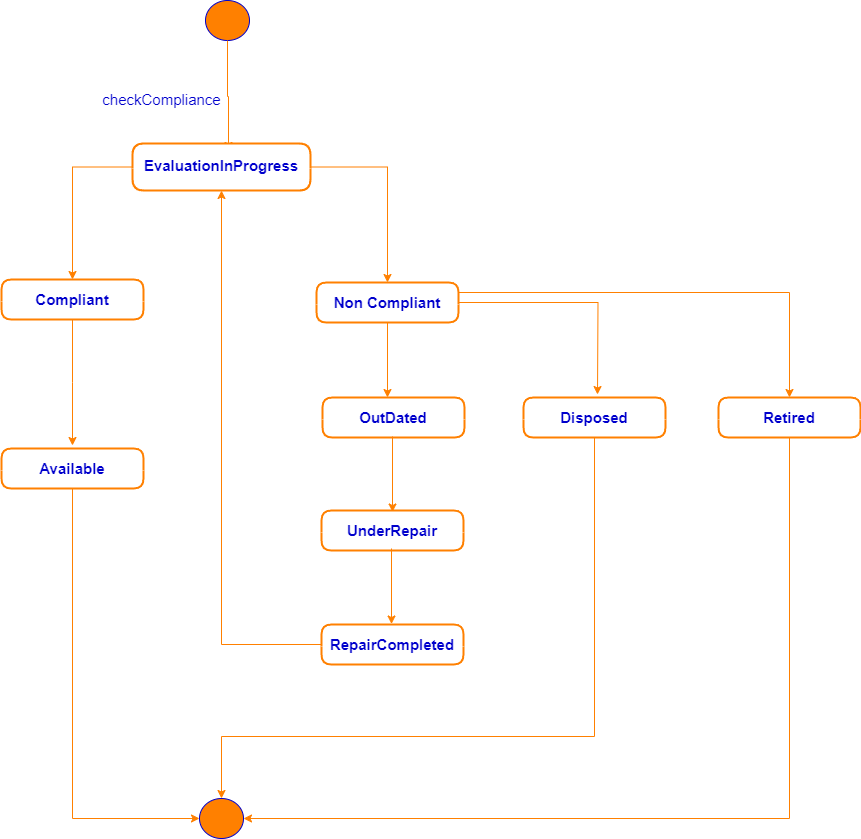

The diagram above was exported from draw.io. Its source (the exported page's mxGraphModel, read from the mxfile embedded in the PNG):
<mxGraphModel dx="1163" dy="738" grid="0" gridSize="10" guides="1" tooltips="1" connect="1" arrows="1" fold="1" page="0" pageScale="1" pageWidth="1700" pageHeight="1100" background="#FFFFFF" math="0" shadow="0">
  <root>
    <mxCell id="0" />
    <mxCell id="1" parent="0" />
    <mxCell id="TVpklxtned31t33m3Vhd-2" value="" style="shape=ellipse;html=1;fillColor=#FF8000;fontSize=18;fontColor=#ffffff;strokeColor=#0000CC;align=center;" parent="1" vertex="1">
      <mxGeometry x="828" y="70" width="44" height="40" as="geometry" />
    </mxCell>
    <mxCell id="TVpklxtned31t33m3Vhd-3" style="edgeStyle=orthogonalEdgeStyle;rounded=0;orthogonalLoop=1;jettySize=auto;html=1;exitX=0.5;exitY=1;exitDx=0;exitDy=0;strokeColor=#FF8000;" parent="1" edge="1">
      <mxGeometry relative="1" as="geometry">
        <mxPoint x="850" y="110" as="sourcePoint" />
        <mxPoint x="851" y="220" as="targetPoint" />
        <Array as="points">
          <mxPoint x="850" y="166" />
          <mxPoint x="851" y="166" />
        </Array>
      </mxGeometry>
    </mxCell>
    <mxCell id="NlI7LHkz7IoPqiD4t-fm-36" style="edgeStyle=orthogonalEdgeStyle;rounded=0;orthogonalLoop=1;jettySize=auto;html=1;entryX=0.5;entryY=0;entryDx=0;entryDy=0;strokeColor=#FF8000;" parent="1" source="TVpklxtned31t33m3Vhd-5" target="TVpklxtned31t33m3Vhd-8" edge="1">
      <mxGeometry relative="1" as="geometry">
        <Array as="points">
          <mxPoint x="695" y="237" />
        </Array>
      </mxGeometry>
    </mxCell>
    <mxCell id="TVpklxtned31t33m3Vhd-5" value="&lt;font style=&quot;font-size: 15px;&quot; color=&quot;#0000cc&quot;&gt;&lt;br&gt;EvaluationInProgress&lt;br&gt;&lt;/font&gt;" style="swimlane;fontStyle=1;align=center;verticalAlign=middle;childLayout=stackLayout;horizontal=1;startSize=25;horizontalStack=0;resizeParent=1;resizeParentMax=0;resizeLast=0;collapsible=0;marginBottom=0;html=1;whiteSpace=wrap;strokeColor=#FF8000;rounded=1;swimlaneFillColor=default;swimlaneLine=0;strokeWidth=2;" parent="1" vertex="1">
      <mxGeometry x="755" y="213" width="178" height="47" as="geometry" />
    </mxCell>
    <mxCell id="NlI7LHkz7IoPqiD4t-fm-51" style="edgeStyle=orthogonalEdgeStyle;rounded=0;orthogonalLoop=1;jettySize=auto;html=1;exitX=0.5;exitY=1;exitDx=0;exitDy=0;strokeColor=#FF8000;" parent="1" source="TVpklxtned31t33m3Vhd-8" edge="1">
      <mxGeometry relative="1" as="geometry">
        <mxPoint x="695" y="515.015625" as="targetPoint" />
      </mxGeometry>
    </mxCell>
    <mxCell id="TVpklxtned31t33m3Vhd-8" value="&lt;font style=&quot;font-size: 15px;&quot; color=&quot;#0000cc&quot;&gt;&lt;br&gt;Compliant&lt;br&gt;&lt;/font&gt;" style="swimlane;fontStyle=1;align=center;verticalAlign=middle;childLayout=stackLayout;horizontal=1;startSize=22;horizontalStack=0;resizeParent=1;resizeParentMax=0;resizeLast=0;collapsible=0;marginBottom=0;html=1;whiteSpace=wrap;strokeColor=#FF8000;rounded=1;swimlaneFillColor=default;swimlaneLine=0;strokeWidth=2;" parent="1" vertex="1">
      <mxGeometry x="624" y="349" width="142" height="40" as="geometry" />
    </mxCell>
    <mxCell id="NlI7LHkz7IoPqiD4t-fm-50" style="edgeStyle=orthogonalEdgeStyle;rounded=0;orthogonalLoop=1;jettySize=auto;html=1;exitX=0.5;exitY=1;exitDx=0;exitDy=0;entryX=0.5;entryY=0;entryDx=0;entryDy=0;fontColor=#FF8000;strokeColor=#FF8000;" parent="1" source="NlI7LHkz7IoPqiD4t-fm-49" target="TVpklxtned31t33m3Vhd-320" edge="1">
      <mxGeometry relative="1" as="geometry">
        <Array as="points">
          <mxPoint x="1217" y="806" />
          <mxPoint x="844" y="806" />
        </Array>
      </mxGeometry>
    </mxCell>
    <mxCell id="TVpklxtned31t33m3Vhd-320" value="" style="shape=ellipse;html=1;fillColor=#FF8000;fontSize=18;fontColor=#ffffff;strokeColor=#0000CC;align=center;" parent="1" vertex="1">
      <mxGeometry x="822" y="868" width="44" height="40" as="geometry" />
    </mxCell>
    <mxCell id="NlI7LHkz7IoPqiD4t-fm-41" style="edgeStyle=orthogonalEdgeStyle;rounded=0;orthogonalLoop=1;jettySize=auto;html=1;exitX=0.5;exitY=1;exitDx=0;exitDy=0;strokeColor=#FF8000;" parent="1" source="NlI7LHkz7IoPqiD4t-fm-4" edge="1">
      <mxGeometry relative="1" as="geometry">
        <mxPoint x="1010" y="467.015625" as="targetPoint" />
      </mxGeometry>
    </mxCell>
    <mxCell id="NlI7LHkz7IoPqiD4t-fm-48" style="edgeStyle=orthogonalEdgeStyle;rounded=0;orthogonalLoop=1;jettySize=auto;html=1;exitX=1;exitY=0.5;exitDx=0;exitDy=0;strokeColor=#FF8000;" parent="1" source="NlI7LHkz7IoPqiD4t-fm-4" edge="1">
      <mxGeometry relative="1" as="geometry">
        <mxPoint x="1220.0078125" y="464.015625" as="targetPoint" />
      </mxGeometry>
    </mxCell>
    <mxCell id="NlI7LHkz7IoPqiD4t-fm-63" style="edgeStyle=orthogonalEdgeStyle;rounded=0;orthogonalLoop=1;jettySize=auto;html=1;exitX=1;exitY=0.25;exitDx=0;exitDy=0;entryX=0.5;entryY=0;entryDx=0;entryDy=0;strokeColor=#FF8000;" parent="1" source="NlI7LHkz7IoPqiD4t-fm-4" target="NlI7LHkz7IoPqiD4t-fm-62" edge="1">
      <mxGeometry relative="1" as="geometry" />
    </mxCell>
    <mxCell id="NlI7LHkz7IoPqiD4t-fm-4" value="&lt;font style=&quot;font-size: 15px;&quot; color=&quot;#0000cc&quot;&gt;&lt;br&gt;Non Compliant&lt;br&gt;&lt;/font&gt;" style="swimlane;fontStyle=1;align=center;verticalAlign=middle;childLayout=stackLayout;horizontal=1;startSize=22;horizontalStack=0;resizeParent=1;resizeParentMax=0;resizeLast=0;collapsible=0;marginBottom=0;html=1;whiteSpace=wrap;strokeColor=#FF8000;rounded=1;swimlaneFillColor=default;swimlaneLine=0;strokeWidth=2;" parent="1" vertex="1">
      <mxGeometry x="939" y="352" width="142" height="40" as="geometry" />
    </mxCell>
    <mxCell id="NlI7LHkz7IoPqiD4t-fm-20" value="&lt;font style=&quot;font-size: 15px;&quot; color=&quot;#0000cc&quot;&gt;&lt;br&gt;OutDated&lt;br&gt;&lt;/font&gt;" style="swimlane;fontStyle=1;align=center;verticalAlign=middle;childLayout=stackLayout;horizontal=1;startSize=22;horizontalStack=0;resizeParent=1;resizeParentMax=0;resizeLast=0;collapsible=0;marginBottom=0;html=1;whiteSpace=wrap;strokeColor=#FF8000;rounded=1;swimlaneFillColor=default;swimlaneLine=0;strokeWidth=2;" parent="1" vertex="1">
      <mxGeometry x="945" y="467" width="142" height="40" as="geometry" />
    </mxCell>
    <mxCell id="NlI7LHkz7IoPqiD4t-fm-37" style="edgeStyle=orthogonalEdgeStyle;rounded=0;orthogonalLoop=1;jettySize=auto;html=1;exitX=1;exitY=0.5;exitDx=0;exitDy=0;entryX=0.5;entryY=0;entryDx=0;entryDy=0;strokeColor=#FF8000;" parent="1" source="TVpklxtned31t33m3Vhd-5" target="NlI7LHkz7IoPqiD4t-fm-4" edge="1">
      <mxGeometry relative="1" as="geometry" />
    </mxCell>
    <mxCell id="NlI7LHkz7IoPqiD4t-fm-45" style="edgeStyle=orthogonalEdgeStyle;rounded=0;orthogonalLoop=1;jettySize=auto;html=1;exitX=0.5;exitY=1;exitDx=0;exitDy=0;entryX=0.5;entryY=1;entryDx=0;entryDy=0;strokeColor=#FF8000;" parent="1" edge="1">
      <mxGeometry relative="1" as="geometry">
        <mxPoint x="1015" y="581.515625" as="targetPoint" />
        <mxPoint x="1015" y="506" as="sourcePoint" />
      </mxGeometry>
    </mxCell>
    <mxCell id="NlI7LHkz7IoPqiD4t-fm-46" value="&lt;font style=&quot;font-size: 15px;&quot; color=&quot;#0000cc&quot;&gt;&lt;br&gt;UnderRepair&lt;br&gt;&lt;/font&gt;" style="swimlane;fontStyle=1;align=center;verticalAlign=middle;childLayout=stackLayout;horizontal=1;startSize=22;horizontalStack=0;resizeParent=1;resizeParentMax=0;resizeLast=0;collapsible=0;marginBottom=0;html=1;whiteSpace=wrap;strokeColor=#FF8000;rounded=1;swimlaneFillColor=default;swimlaneLine=0;strokeWidth=2;" parent="1" vertex="1">
      <mxGeometry x="944" y="580" width="142" height="40" as="geometry" />
    </mxCell>
    <mxCell id="NlI7LHkz7IoPqiD4t-fm-49" value="&lt;font style=&quot;font-size: 15px;&quot; color=&quot;#0000cc&quot;&gt;&lt;br&gt;Disposed&lt;br&gt;&lt;/font&gt;" style="swimlane;fontStyle=1;align=center;verticalAlign=middle;childLayout=stackLayout;horizontal=1;startSize=22;horizontalStack=0;resizeParent=1;resizeParentMax=0;resizeLast=0;collapsible=0;marginBottom=0;html=1;whiteSpace=wrap;strokeColor=#FF8000;rounded=1;swimlaneFillColor=default;swimlaneLine=0;strokeWidth=2;" parent="1" vertex="1">
      <mxGeometry x="1146" y="467" width="142" height="40" as="geometry" />
    </mxCell>
    <mxCell id="NlI7LHkz7IoPqiD4t-fm-60" style="edgeStyle=orthogonalEdgeStyle;rounded=0;orthogonalLoop=1;jettySize=auto;html=1;exitX=0.5;exitY=1;exitDx=0;exitDy=0;entryX=0;entryY=0.5;entryDx=0;entryDy=0;strokeColor=#FF8000;" parent="1" source="NlI7LHkz7IoPqiD4t-fm-52" target="TVpklxtned31t33m3Vhd-320" edge="1">
      <mxGeometry relative="1" as="geometry" />
    </mxCell>
    <mxCell id="NlI7LHkz7IoPqiD4t-fm-52" value="&lt;font style=&quot;font-size: 15px;&quot; color=&quot;#0000cc&quot;&gt;&lt;br&gt;Available&lt;br&gt;&lt;/font&gt;" style="swimlane;fontStyle=1;align=center;verticalAlign=middle;childLayout=stackLayout;horizontal=1;startSize=22;horizontalStack=0;resizeParent=1;resizeParentMax=0;resizeLast=0;collapsible=0;marginBottom=0;html=1;whiteSpace=wrap;strokeColor=#FF8000;rounded=1;swimlaneFillColor=default;swimlaneLine=0;strokeWidth=2;" parent="1" vertex="1">
      <mxGeometry x="624" y="518" width="142" height="40" as="geometry" />
    </mxCell>
    <mxCell id="NlI7LHkz7IoPqiD4t-fm-54" style="edgeStyle=orthogonalEdgeStyle;rounded=0;orthogonalLoop=1;jettySize=auto;html=1;exitX=0.5;exitY=1;exitDx=0;exitDy=0;entryX=0.5;entryY=1;entryDx=0;entryDy=0;strokeColor=#FF8000;" parent="1" edge="1">
      <mxGeometry relative="1" as="geometry">
        <mxPoint x="1014" y="693.515625" as="targetPoint" />
        <mxPoint x="1014" y="618" as="sourcePoint" />
      </mxGeometry>
    </mxCell>
    <mxCell id="NlI7LHkz7IoPqiD4t-fm-57" style="edgeStyle=orthogonalEdgeStyle;rounded=0;orthogonalLoop=1;jettySize=auto;html=1;exitX=0;exitY=0.5;exitDx=0;exitDy=0;entryX=0.5;entryY=1;entryDx=0;entryDy=0;strokeColor=#FF8000;" parent="1" source="NlI7LHkz7IoPqiD4t-fm-56" target="TVpklxtned31t33m3Vhd-5" edge="1">
      <mxGeometry relative="1" as="geometry" />
    </mxCell>
    <mxCell id="NlI7LHkz7IoPqiD4t-fm-56" value="&lt;font style=&quot;font-size: 15px;&quot; color=&quot;#0000cc&quot;&gt;&lt;br&gt;RepairCompleted&lt;br&gt;&lt;/font&gt;" style="swimlane;fontStyle=1;align=center;verticalAlign=middle;childLayout=stackLayout;horizontal=1;startSize=22;horizontalStack=0;resizeParent=1;resizeParentMax=0;resizeLast=0;collapsible=0;marginBottom=0;html=1;whiteSpace=wrap;strokeColor=#FF8000;rounded=1;swimlaneFillColor=default;swimlaneLine=0;strokeWidth=2;" parent="1" vertex="1">
      <mxGeometry x="944" y="694" width="142" height="40" as="geometry" />
    </mxCell>
    <mxCell id="NlI7LHkz7IoPqiD4t-fm-59" value="&lt;font color=&quot;#0000cc&quot;&gt;&lt;span style=&quot;font-size: 15px;&quot;&gt;checkCompliance&lt;/span&gt;&lt;/font&gt;" style="edgeLabel;html=1;align=center;verticalAlign=middle;resizable=0;points=[];" parent="1" vertex="1" connectable="0">
      <mxGeometry x="777" y="172.99562500000002" as="geometry">
        <mxPoint x="6" y="-4" as="offset" />
      </mxGeometry>
    </mxCell>
    <mxCell id="NlI7LHkz7IoPqiD4t-fm-64" style="edgeStyle=orthogonalEdgeStyle;rounded=0;orthogonalLoop=1;jettySize=auto;html=1;exitX=0.5;exitY=1;exitDx=0;exitDy=0;entryX=1;entryY=0.5;entryDx=0;entryDy=0;strokeColor=#FF8000;" parent="1" source="NlI7LHkz7IoPqiD4t-fm-62" target="TVpklxtned31t33m3Vhd-320" edge="1">
      <mxGeometry relative="1" as="geometry" />
    </mxCell>
    <mxCell id="NlI7LHkz7IoPqiD4t-fm-62" value="&lt;font style=&quot;font-size: 15px;&quot; color=&quot;#0000cc&quot;&gt;&lt;br&gt;Retired&lt;br&gt;&lt;/font&gt;" style="swimlane;fontStyle=1;align=center;verticalAlign=middle;childLayout=stackLayout;horizontal=1;startSize=22;horizontalStack=0;resizeParent=1;resizeParentMax=0;resizeLast=0;collapsible=0;marginBottom=0;html=1;whiteSpace=wrap;strokeColor=#FF8000;rounded=1;swimlaneFillColor=default;swimlaneLine=0;strokeWidth=2;" parent="1" vertex="1">
      <mxGeometry x="1341" y="467" width="142" height="40" as="geometry" />
    </mxCell>
  </root>
</mxGraphModel>